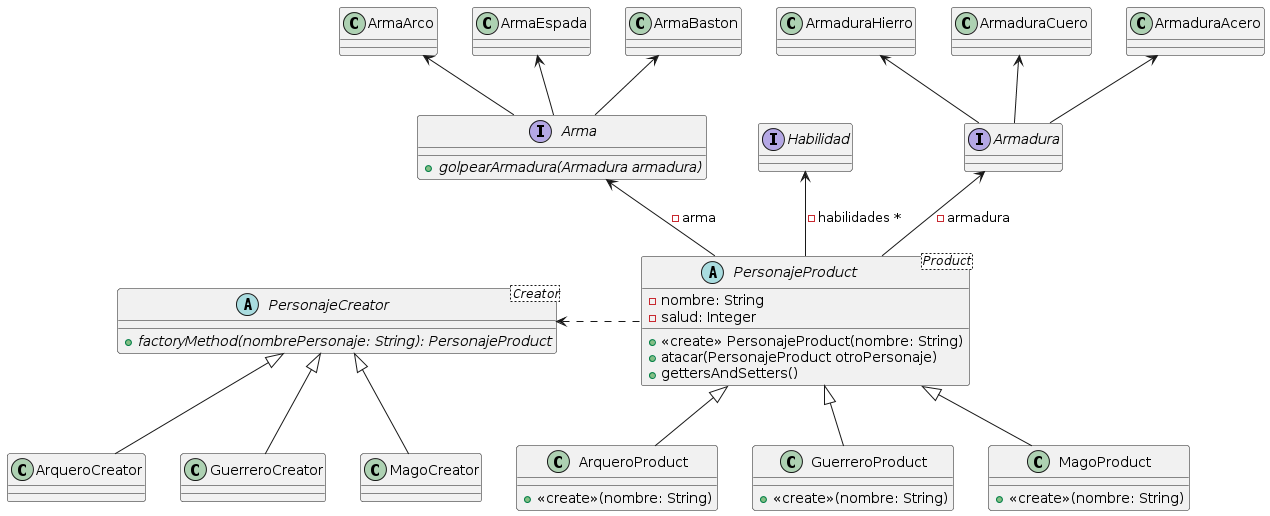

The diagram above was rendered by PlantUML. Its source (embedded in the PNG):
@startuml
abstract class PersonajeProduct <Product>{
  - nombre: String
  - salud: Integer

  + <<create>> PersonajeProduct(nombre: String)
  + atacar(PersonajeProduct otroPersonaje)
  + gettersAndSetters()
}

class ArqueroProduct {
  + <<create>>(nombre: String)
}

class GuerreroProduct {
  + <<create>>(nombre: String)
}

class MagoProduct {
  + <<create>>(nombre: String)
}

abstract class PersonajeCreator <Creator>{
  + {abstract}factoryMethod(nombrePersonaje: String): PersonajeProduct
}

class ArqueroCreator{
  
}

class GuerreroCreator{
  
}

class MagoCreator{
  
}

interface Habilidad {
}
interface Armadura {

}
interface Arma {
  + {abstract} golpearArmadura(Armadura armadura)
}


PersonajeCreator <.right. PersonajeProduct

PersonajeProduct <|-- ArqueroProduct
PersonajeProduct <|-- GuerreroProduct
PersonajeProduct <|-- MagoProduct

PersonajeCreator <|-- ArqueroCreator
PersonajeCreator <|-- GuerreroCreator
PersonajeCreator <|-- MagoCreator

PersonajeProduct -up-> Arma: - arma
PersonajeProduct -up-> Armadura: - armadura
PersonajeProduct -up-> Habilidad: - habilidades *

Arma -up-> ArmaArco
Arma -up-> ArmaBaston
Arma -up-> ArmaEspada

Armadura -up-> ArmaduraAcero
Armadura -up-> ArmaduraCuero
Armadura -up-> ArmaduraHierro
@enduml